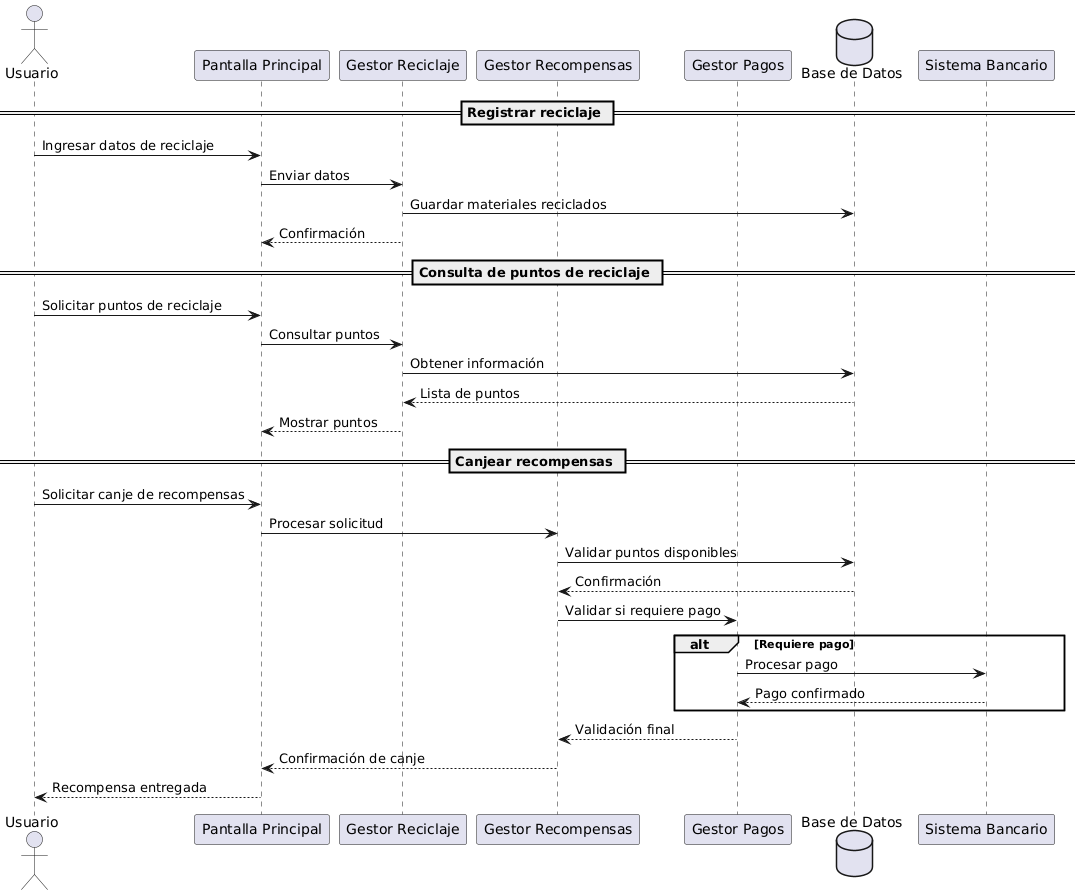

The diagram above was rendered by PlantUML. Its source (embedded in the PNG):
@startuml
actor Usuario
participant "Pantalla Principal" as Pantalla
participant "Gestor Reciclaje" as Gestor
participant "Gestor Recompensas" as Recompensas
participant "Gestor Pagos" as Pagos
database "Base de Datos" as BD
participant "Sistema Bancario" as Bancario

== Registrar reciclaje ==
Usuario -> Pantalla : Ingresar datos de reciclaje
Pantalla -> Gestor : Enviar datos
Gestor -> BD : Guardar materiales reciclados
Gestor --> Pantalla : Confirmación

== Consulta de puntos de reciclaje ==
Usuario -> Pantalla : Solicitar puntos de reciclaje
Pantalla -> Gestor : Consultar puntos
Gestor -> BD : Obtener información
BD --> Gestor : Lista de puntos
Gestor --> Pantalla : Mostrar puntos

== Canjear recompensas ==
Usuario -> Pantalla : Solicitar canje de recompensas
Pantalla -> Recompensas : Procesar solicitud
Recompensas -> BD : Validar puntos disponibles
BD --> Recompensas : Confirmación
Recompensas -> Pagos : Validar si requiere pago
alt Requiere pago
  Pagos -> Bancario : Procesar pago
  Bancario --> Pagos : Pago confirmado
end
Pagos --> Recompensas : Validación final
Recompensas --> Pantalla : Confirmación de canje
Pantalla --> Usuario : Recompensa entregada
@enduml